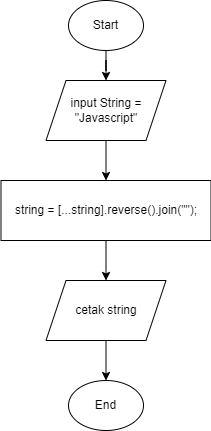

The diagram above was exported from draw.io. Its source (the exported page's mxGraphModel, read from the mxfile embedded in the PNG):
<mxGraphModel dx="868" dy="425" grid="1" gridSize="10" guides="1" tooltips="1" connect="1" arrows="1" fold="1" page="1" pageScale="1" pageWidth="850" pageHeight="1100" math="0" shadow="0">
  <root>
    <mxCell id="0" />
    <mxCell id="1" parent="0" />
    <mxCell id="ADfyMBZCsEt7YqlkNq71-2" value="" style="edgeStyle=orthogonalEdgeStyle;rounded=0;orthogonalLoop=1;jettySize=auto;html=1;" edge="1" parent="1" source="phNDLvF1fcT2IvqDv-zQ-1" target="phNDLvF1fcT2IvqDv-zQ-2">
      <mxGeometry relative="1" as="geometry" />
    </mxCell>
    <mxCell id="phNDLvF1fcT2IvqDv-zQ-1" value="Start" style="ellipse;whiteSpace=wrap;html=1;" vertex="1" parent="1">
      <mxGeometry x="350" y="50" width="75" height="50" as="geometry" />
    </mxCell>
    <mxCell id="ADfyMBZCsEt7YqlkNq71-3" value="" style="edgeStyle=orthogonalEdgeStyle;rounded=0;orthogonalLoop=1;jettySize=auto;html=1;" edge="1" parent="1" source="phNDLvF1fcT2IvqDv-zQ-2" target="_8wDTq6MPoTLt-EPCh4w-1">
      <mxGeometry relative="1" as="geometry" />
    </mxCell>
    <mxCell id="phNDLvF1fcT2IvqDv-zQ-2" value="input String = &quot;Javascript&quot;" style="shape=parallelogram;perimeter=parallelogramPerimeter;whiteSpace=wrap;html=1;fixedSize=1;" vertex="1" parent="1">
      <mxGeometry x="327.5" y="130" width="120" height="60" as="geometry" />
    </mxCell>
    <mxCell id="ADfyMBZCsEt7YqlkNq71-4" value="" style="edgeStyle=orthogonalEdgeStyle;rounded=0;orthogonalLoop=1;jettySize=auto;html=1;" edge="1" parent="1" source="_8wDTq6MPoTLt-EPCh4w-1" target="_8wDTq6MPoTLt-EPCh4w-2">
      <mxGeometry relative="1" as="geometry" />
    </mxCell>
    <mxCell id="_8wDTq6MPoTLt-EPCh4w-1" value="string = [...string].reverse().join(&quot;&quot;);" style="rounded=0;whiteSpace=wrap;html=1;" vertex="1" parent="1">
      <mxGeometry x="282.5" y="230" width="210" height="60" as="geometry" />
    </mxCell>
    <mxCell id="ADfyMBZCsEt7YqlkNq71-5" value="" style="edgeStyle=orthogonalEdgeStyle;rounded=0;orthogonalLoop=1;jettySize=auto;html=1;" edge="1" parent="1" source="_8wDTq6MPoTLt-EPCh4w-2" target="ADfyMBZCsEt7YqlkNq71-1">
      <mxGeometry relative="1" as="geometry" />
    </mxCell>
    <mxCell id="_8wDTq6MPoTLt-EPCh4w-2" value="cetak string" style="shape=parallelogram;perimeter=parallelogramPerimeter;whiteSpace=wrap;html=1;fixedSize=1;" vertex="1" parent="1">
      <mxGeometry x="327.5" y="330" width="120" height="60" as="geometry" />
    </mxCell>
    <mxCell id="ADfyMBZCsEt7YqlkNq71-1" value="End" style="ellipse;whiteSpace=wrap;html=1;" vertex="1" parent="1">
      <mxGeometry x="350" y="430" width="75" height="50" as="geometry" />
    </mxCell>
  </root>
</mxGraphModel>